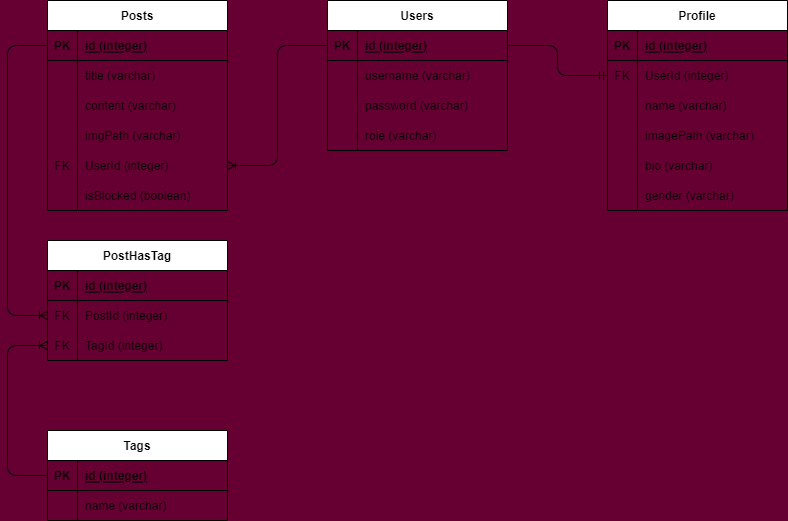

The diagram above was exported from draw.io. Its source (the exported page's mxGraphModel, read from the mxfile embedded in the PNG):
<mxGraphModel dx="1067" dy="416" grid="1" gridSize="10" guides="1" tooltips="1" connect="1" arrows="1" fold="1" page="1" pageScale="1" pageWidth="850" pageHeight="1100" background="#660033" math="0" shadow="0">
  <root>
    <mxCell id="0" />
    <mxCell id="1" parent="0" />
    <mxCell id="2" value="Posts" style="shape=table;startSize=30;container=1;collapsible=1;childLayout=tableLayout;fixedRows=1;rowLines=0;fontStyle=1;align=center;resizeLast=1;" parent="1" vertex="1">
      <mxGeometry x="80" y="10" width="180" height="210" as="geometry" />
    </mxCell>
    <mxCell id="3" value="" style="shape=tableRow;horizontal=0;startSize=0;swimlaneHead=0;swimlaneBody=0;fillColor=none;collapsible=0;dropTarget=0;points=[[0,0.5],[1,0.5]];portConstraint=eastwest;top=0;left=0;right=0;bottom=1;" parent="2" vertex="1">
      <mxGeometry y="30" width="180" height="30" as="geometry" />
    </mxCell>
    <mxCell id="4" value="PK" style="shape=partialRectangle;connectable=0;fillColor=none;top=0;left=0;bottom=0;right=0;fontStyle=1;overflow=hidden;" parent="3" vertex="1">
      <mxGeometry width="30" height="30" as="geometry">
        <mxRectangle width="30" height="30" as="alternateBounds" />
      </mxGeometry>
    </mxCell>
    <mxCell id="5" value="id (integer)" style="shape=partialRectangle;connectable=0;fillColor=none;top=0;left=0;bottom=0;right=0;align=left;spacingLeft=6;fontStyle=5;overflow=hidden;" parent="3" vertex="1">
      <mxGeometry x="30" width="150" height="30" as="geometry">
        <mxRectangle width="150" height="30" as="alternateBounds" />
      </mxGeometry>
    </mxCell>
    <mxCell id="6" value="" style="shape=tableRow;horizontal=0;startSize=0;swimlaneHead=0;swimlaneBody=0;fillColor=none;collapsible=0;dropTarget=0;points=[[0,0.5],[1,0.5]];portConstraint=eastwest;top=0;left=0;right=0;bottom=0;" parent="2" vertex="1">
      <mxGeometry y="60" width="180" height="30" as="geometry" />
    </mxCell>
    <mxCell id="7" value="" style="shape=partialRectangle;connectable=0;fillColor=none;top=0;left=0;bottom=0;right=0;editable=1;overflow=hidden;" parent="6" vertex="1">
      <mxGeometry width="30" height="30" as="geometry">
        <mxRectangle width="30" height="30" as="alternateBounds" />
      </mxGeometry>
    </mxCell>
    <mxCell id="8" value="title (varchar)" style="shape=partialRectangle;connectable=0;fillColor=none;top=0;left=0;bottom=0;right=0;align=left;spacingLeft=6;overflow=hidden;" parent="6" vertex="1">
      <mxGeometry x="30" width="150" height="30" as="geometry">
        <mxRectangle width="150" height="30" as="alternateBounds" />
      </mxGeometry>
    </mxCell>
    <mxCell id="9" value="" style="shape=tableRow;horizontal=0;startSize=0;swimlaneHead=0;swimlaneBody=0;fillColor=none;collapsible=0;dropTarget=0;points=[[0,0.5],[1,0.5]];portConstraint=eastwest;top=0;left=0;right=0;bottom=0;" parent="2" vertex="1">
      <mxGeometry y="90" width="180" height="30" as="geometry" />
    </mxCell>
    <mxCell id="10" value="" style="shape=partialRectangle;connectable=0;fillColor=none;top=0;left=0;bottom=0;right=0;editable=1;overflow=hidden;" parent="9" vertex="1">
      <mxGeometry width="30" height="30" as="geometry">
        <mxRectangle width="30" height="30" as="alternateBounds" />
      </mxGeometry>
    </mxCell>
    <mxCell id="11" value="content (varchar)" style="shape=partialRectangle;connectable=0;fillColor=none;top=0;left=0;bottom=0;right=0;align=left;spacingLeft=6;overflow=hidden;" parent="9" vertex="1">
      <mxGeometry x="30" width="150" height="30" as="geometry">
        <mxRectangle width="150" height="30" as="alternateBounds" />
      </mxGeometry>
    </mxCell>
    <mxCell id="12" value="" style="shape=tableRow;horizontal=0;startSize=0;swimlaneHead=0;swimlaneBody=0;fillColor=none;collapsible=0;dropTarget=0;points=[[0,0.5],[1,0.5]];portConstraint=eastwest;top=0;left=0;right=0;bottom=0;" parent="2" vertex="1">
      <mxGeometry y="120" width="180" height="30" as="geometry" />
    </mxCell>
    <mxCell id="13" value="" style="shape=partialRectangle;connectable=0;fillColor=none;top=0;left=0;bottom=0;right=0;editable=1;overflow=hidden;" parent="12" vertex="1">
      <mxGeometry width="30" height="30" as="geometry">
        <mxRectangle width="30" height="30" as="alternateBounds" />
      </mxGeometry>
    </mxCell>
    <mxCell id="14" value="imgPath (varchar)" style="shape=partialRectangle;connectable=0;fillColor=none;top=0;left=0;bottom=0;right=0;align=left;spacingLeft=6;overflow=hidden;" parent="12" vertex="1">
      <mxGeometry x="30" width="150" height="30" as="geometry">
        <mxRectangle width="150" height="30" as="alternateBounds" />
      </mxGeometry>
    </mxCell>
    <mxCell id="74" value="" style="shape=tableRow;horizontal=0;startSize=0;swimlaneHead=0;swimlaneBody=0;fillColor=none;collapsible=0;dropTarget=0;points=[[0,0.5],[1,0.5]];portConstraint=eastwest;top=0;left=0;right=0;bottom=0;" parent="2" vertex="1">
      <mxGeometry y="150" width="180" height="30" as="geometry" />
    </mxCell>
    <mxCell id="75" value="FK" style="shape=partialRectangle;connectable=0;fillColor=none;top=0;left=0;bottom=0;right=0;editable=1;overflow=hidden;" parent="74" vertex="1">
      <mxGeometry width="30" height="30" as="geometry">
        <mxRectangle width="30" height="30" as="alternateBounds" />
      </mxGeometry>
    </mxCell>
    <mxCell id="76" value="UserId (integer)" style="shape=partialRectangle;connectable=0;fillColor=none;top=0;left=0;bottom=0;right=0;align=left;spacingLeft=6;overflow=hidden;" parent="74" vertex="1">
      <mxGeometry x="30" width="150" height="30" as="geometry">
        <mxRectangle width="150" height="30" as="alternateBounds" />
      </mxGeometry>
    </mxCell>
    <mxCell id="86" value="" style="shape=tableRow;horizontal=0;startSize=0;swimlaneHead=0;swimlaneBody=0;fillColor=none;collapsible=0;dropTarget=0;points=[[0,0.5],[1,0.5]];portConstraint=eastwest;top=0;left=0;right=0;bottom=0;" parent="2" vertex="1">
      <mxGeometry y="180" width="180" height="30" as="geometry" />
    </mxCell>
    <mxCell id="87" value="" style="shape=partialRectangle;connectable=0;fillColor=none;top=0;left=0;bottom=0;right=0;editable=1;overflow=hidden;" parent="86" vertex="1">
      <mxGeometry width="30" height="30" as="geometry">
        <mxRectangle width="30" height="30" as="alternateBounds" />
      </mxGeometry>
    </mxCell>
    <mxCell id="88" value="isBlocked (boolean)" style="shape=partialRectangle;connectable=0;fillColor=none;top=0;left=0;bottom=0;right=0;align=left;spacingLeft=6;overflow=hidden;" parent="86" vertex="1">
      <mxGeometry x="30" width="150" height="30" as="geometry">
        <mxRectangle width="150" height="30" as="alternateBounds" />
      </mxGeometry>
    </mxCell>
    <mxCell id="15" value="Tags" style="shape=table;startSize=30;container=1;collapsible=1;childLayout=tableLayout;fixedRows=1;rowLines=0;fontStyle=1;align=center;resizeLast=1;" parent="1" vertex="1">
      <mxGeometry x="80" y="440" width="180" height="90" as="geometry" />
    </mxCell>
    <mxCell id="16" value="" style="shape=tableRow;horizontal=0;startSize=0;swimlaneHead=0;swimlaneBody=0;fillColor=none;collapsible=0;dropTarget=0;points=[[0,0.5],[1,0.5]];portConstraint=eastwest;top=0;left=0;right=0;bottom=1;" parent="15" vertex="1">
      <mxGeometry y="30" width="180" height="30" as="geometry" />
    </mxCell>
    <mxCell id="17" value="PK" style="shape=partialRectangle;connectable=0;fillColor=none;top=0;left=0;bottom=0;right=0;fontStyle=1;overflow=hidden;" parent="16" vertex="1">
      <mxGeometry width="30" height="30" as="geometry">
        <mxRectangle width="30" height="30" as="alternateBounds" />
      </mxGeometry>
    </mxCell>
    <mxCell id="18" value="id (integer)" style="shape=partialRectangle;connectable=0;fillColor=none;top=0;left=0;bottom=0;right=0;align=left;spacingLeft=6;fontStyle=5;overflow=hidden;" parent="16" vertex="1">
      <mxGeometry x="30" width="150" height="30" as="geometry">
        <mxRectangle width="150" height="30" as="alternateBounds" />
      </mxGeometry>
    </mxCell>
    <mxCell id="19" value="" style="shape=tableRow;horizontal=0;startSize=0;swimlaneHead=0;swimlaneBody=0;fillColor=none;collapsible=0;dropTarget=0;points=[[0,0.5],[1,0.5]];portConstraint=eastwest;top=0;left=0;right=0;bottom=0;" parent="15" vertex="1">
      <mxGeometry y="60" width="180" height="30" as="geometry" />
    </mxCell>
    <mxCell id="20" value="" style="shape=partialRectangle;connectable=0;fillColor=none;top=0;left=0;bottom=0;right=0;editable=1;overflow=hidden;" parent="19" vertex="1">
      <mxGeometry width="30" height="30" as="geometry">
        <mxRectangle width="30" height="30" as="alternateBounds" />
      </mxGeometry>
    </mxCell>
    <mxCell id="21" value="name (varchar)" style="shape=partialRectangle;connectable=0;fillColor=none;top=0;left=0;bottom=0;right=0;align=left;spacingLeft=6;overflow=hidden;" parent="19" vertex="1">
      <mxGeometry x="30" width="150" height="30" as="geometry">
        <mxRectangle width="150" height="30" as="alternateBounds" />
      </mxGeometry>
    </mxCell>
    <mxCell id="28" value="PostHasTag" style="shape=table;startSize=30;container=1;collapsible=1;childLayout=tableLayout;fixedRows=1;rowLines=0;fontStyle=1;align=center;resizeLast=1;" parent="1" vertex="1">
      <mxGeometry x="80" y="250" width="180" height="120" as="geometry" />
    </mxCell>
    <mxCell id="29" value="" style="shape=tableRow;horizontal=0;startSize=0;swimlaneHead=0;swimlaneBody=0;fillColor=none;collapsible=0;dropTarget=0;points=[[0,0.5],[1,0.5]];portConstraint=eastwest;top=0;left=0;right=0;bottom=1;" parent="28" vertex="1">
      <mxGeometry y="30" width="180" height="30" as="geometry" />
    </mxCell>
    <mxCell id="30" value="PK" style="shape=partialRectangle;connectable=0;fillColor=none;top=0;left=0;bottom=0;right=0;fontStyle=1;overflow=hidden;" parent="29" vertex="1">
      <mxGeometry width="30" height="30" as="geometry">
        <mxRectangle width="30" height="30" as="alternateBounds" />
      </mxGeometry>
    </mxCell>
    <mxCell id="31" value="id (integer)" style="shape=partialRectangle;connectable=0;fillColor=none;top=0;left=0;bottom=0;right=0;align=left;spacingLeft=6;fontStyle=5;overflow=hidden;" parent="29" vertex="1">
      <mxGeometry x="30" width="150" height="30" as="geometry">
        <mxRectangle width="150" height="30" as="alternateBounds" />
      </mxGeometry>
    </mxCell>
    <mxCell id="35" value="" style="shape=tableRow;horizontal=0;startSize=0;swimlaneHead=0;swimlaneBody=0;fillColor=none;collapsible=0;dropTarget=0;points=[[0,0.5],[1,0.5]];portConstraint=eastwest;top=0;left=0;right=0;bottom=0;" parent="28" vertex="1">
      <mxGeometry y="60" width="180" height="30" as="geometry" />
    </mxCell>
    <mxCell id="36" value="FK" style="shape=partialRectangle;connectable=0;fillColor=none;top=0;left=0;bottom=0;right=0;editable=1;overflow=hidden;" parent="35" vertex="1">
      <mxGeometry width="30" height="30" as="geometry">
        <mxRectangle width="30" height="30" as="alternateBounds" />
      </mxGeometry>
    </mxCell>
    <mxCell id="37" value="PostId (integer)" style="shape=partialRectangle;connectable=0;fillColor=none;top=0;left=0;bottom=0;right=0;align=left;spacingLeft=6;overflow=hidden;" parent="35" vertex="1">
      <mxGeometry x="30" width="150" height="30" as="geometry">
        <mxRectangle width="150" height="30" as="alternateBounds" />
      </mxGeometry>
    </mxCell>
    <mxCell id="38" value="" style="shape=tableRow;horizontal=0;startSize=0;swimlaneHead=0;swimlaneBody=0;fillColor=none;collapsible=0;dropTarget=0;points=[[0,0.5],[1,0.5]];portConstraint=eastwest;top=0;left=0;right=0;bottom=0;" parent="28" vertex="1">
      <mxGeometry y="90" width="180" height="30" as="geometry" />
    </mxCell>
    <mxCell id="39" value="FK" style="shape=partialRectangle;connectable=0;fillColor=none;top=0;left=0;bottom=0;right=0;editable=1;overflow=hidden;" parent="38" vertex="1">
      <mxGeometry width="30" height="30" as="geometry">
        <mxRectangle width="30" height="30" as="alternateBounds" />
      </mxGeometry>
    </mxCell>
    <mxCell id="40" value="TagId (integer)" style="shape=partialRectangle;connectable=0;fillColor=none;top=0;left=0;bottom=0;right=0;align=left;spacingLeft=6;overflow=hidden;" parent="38" vertex="1">
      <mxGeometry x="30" width="150" height="30" as="geometry">
        <mxRectangle width="150" height="30" as="alternateBounds" />
      </mxGeometry>
    </mxCell>
    <mxCell id="41" value="Users" style="shape=table;startSize=30;container=1;collapsible=1;childLayout=tableLayout;fixedRows=1;rowLines=0;fontStyle=1;align=center;resizeLast=1;" parent="1" vertex="1">
      <mxGeometry x="360" y="10" width="180" height="150" as="geometry" />
    </mxCell>
    <mxCell id="42" value="" style="shape=tableRow;horizontal=0;startSize=0;swimlaneHead=0;swimlaneBody=0;fillColor=none;collapsible=0;dropTarget=0;points=[[0,0.5],[1,0.5]];portConstraint=eastwest;top=0;left=0;right=0;bottom=1;" parent="41" vertex="1">
      <mxGeometry y="30" width="180" height="30" as="geometry" />
    </mxCell>
    <mxCell id="43" value="PK" style="shape=partialRectangle;connectable=0;fillColor=none;top=0;left=0;bottom=0;right=0;fontStyle=1;overflow=hidden;" parent="42" vertex="1">
      <mxGeometry width="30" height="30" as="geometry">
        <mxRectangle width="30" height="30" as="alternateBounds" />
      </mxGeometry>
    </mxCell>
    <mxCell id="44" value="id (integer)" style="shape=partialRectangle;connectable=0;fillColor=none;top=0;left=0;bottom=0;right=0;align=left;spacingLeft=6;fontStyle=5;overflow=hidden;" parent="42" vertex="1">
      <mxGeometry x="30" width="150" height="30" as="geometry">
        <mxRectangle width="150" height="30" as="alternateBounds" />
      </mxGeometry>
    </mxCell>
    <mxCell id="45" value="" style="shape=tableRow;horizontal=0;startSize=0;swimlaneHead=0;swimlaneBody=0;fillColor=none;collapsible=0;dropTarget=0;points=[[0,0.5],[1,0.5]];portConstraint=eastwest;top=0;left=0;right=0;bottom=0;" parent="41" vertex="1">
      <mxGeometry y="60" width="180" height="30" as="geometry" />
    </mxCell>
    <mxCell id="46" value="" style="shape=partialRectangle;connectable=0;fillColor=none;top=0;left=0;bottom=0;right=0;editable=1;overflow=hidden;" parent="45" vertex="1">
      <mxGeometry width="30" height="30" as="geometry">
        <mxRectangle width="30" height="30" as="alternateBounds" />
      </mxGeometry>
    </mxCell>
    <mxCell id="47" value="username (varchar)" style="shape=partialRectangle;connectable=0;fillColor=none;top=0;left=0;bottom=0;right=0;align=left;spacingLeft=6;overflow=hidden;" parent="45" vertex="1">
      <mxGeometry x="30" width="150" height="30" as="geometry">
        <mxRectangle width="150" height="30" as="alternateBounds" />
      </mxGeometry>
    </mxCell>
    <mxCell id="48" value="" style="shape=tableRow;horizontal=0;startSize=0;swimlaneHead=0;swimlaneBody=0;fillColor=none;collapsible=0;dropTarget=0;points=[[0,0.5],[1,0.5]];portConstraint=eastwest;top=0;left=0;right=0;bottom=0;" parent="41" vertex="1">
      <mxGeometry y="90" width="180" height="30" as="geometry" />
    </mxCell>
    <mxCell id="49" value="" style="shape=partialRectangle;connectable=0;fillColor=none;top=0;left=0;bottom=0;right=0;editable=1;overflow=hidden;" parent="48" vertex="1">
      <mxGeometry width="30" height="30" as="geometry">
        <mxRectangle width="30" height="30" as="alternateBounds" />
      </mxGeometry>
    </mxCell>
    <mxCell id="50" value="password (varchar)" style="shape=partialRectangle;connectable=0;fillColor=none;top=0;left=0;bottom=0;right=0;align=left;spacingLeft=6;overflow=hidden;" parent="48" vertex="1">
      <mxGeometry x="30" width="150" height="30" as="geometry">
        <mxRectangle width="150" height="30" as="alternateBounds" />
      </mxGeometry>
    </mxCell>
    <mxCell id="51" value="" style="shape=tableRow;horizontal=0;startSize=0;swimlaneHead=0;swimlaneBody=0;fillColor=none;collapsible=0;dropTarget=0;points=[[0,0.5],[1,0.5]];portConstraint=eastwest;top=0;left=0;right=0;bottom=0;" parent="41" vertex="1">
      <mxGeometry y="120" width="180" height="30" as="geometry" />
    </mxCell>
    <mxCell id="52" value="" style="shape=partialRectangle;connectable=0;fillColor=none;top=0;left=0;bottom=0;right=0;editable=1;overflow=hidden;" parent="51" vertex="1">
      <mxGeometry width="30" height="30" as="geometry">
        <mxRectangle width="30" height="30" as="alternateBounds" />
      </mxGeometry>
    </mxCell>
    <mxCell id="53" value="role (varchar)" style="shape=partialRectangle;connectable=0;fillColor=none;top=0;left=0;bottom=0;right=0;align=left;spacingLeft=6;overflow=hidden;" parent="51" vertex="1">
      <mxGeometry x="30" width="150" height="30" as="geometry">
        <mxRectangle width="150" height="30" as="alternateBounds" />
      </mxGeometry>
    </mxCell>
    <mxCell id="54" value="Profile" style="shape=table;startSize=30;container=1;collapsible=1;childLayout=tableLayout;fixedRows=1;rowLines=0;fontStyle=1;align=center;resizeLast=1;" parent="1" vertex="1">
      <mxGeometry x="640" y="10" width="180" height="210" as="geometry" />
    </mxCell>
    <mxCell id="55" value="" style="shape=tableRow;horizontal=0;startSize=0;swimlaneHead=0;swimlaneBody=0;fillColor=none;collapsible=0;dropTarget=0;points=[[0,0.5],[1,0.5]];portConstraint=eastwest;top=0;left=0;right=0;bottom=1;" parent="54" vertex="1">
      <mxGeometry y="30" width="180" height="30" as="geometry" />
    </mxCell>
    <mxCell id="56" value="PK" style="shape=partialRectangle;connectable=0;fillColor=none;top=0;left=0;bottom=0;right=0;fontStyle=1;overflow=hidden;" parent="55" vertex="1">
      <mxGeometry width="30" height="30" as="geometry">
        <mxRectangle width="30" height="30" as="alternateBounds" />
      </mxGeometry>
    </mxCell>
    <mxCell id="57" value="id (integer)" style="shape=partialRectangle;connectable=0;fillColor=none;top=0;left=0;bottom=0;right=0;align=left;spacingLeft=6;fontStyle=5;overflow=hidden;" parent="55" vertex="1">
      <mxGeometry x="30" width="150" height="30" as="geometry">
        <mxRectangle width="150" height="30" as="alternateBounds" />
      </mxGeometry>
    </mxCell>
    <mxCell id="58" value="" style="shape=tableRow;horizontal=0;startSize=0;swimlaneHead=0;swimlaneBody=0;fillColor=none;collapsible=0;dropTarget=0;points=[[0,0.5],[1,0.5]];portConstraint=eastwest;top=0;left=0;right=0;bottom=0;" parent="54" vertex="1">
      <mxGeometry y="60" width="180" height="30" as="geometry" />
    </mxCell>
    <mxCell id="59" value="FK" style="shape=partialRectangle;connectable=0;fillColor=none;top=0;left=0;bottom=0;right=0;editable=1;overflow=hidden;" parent="58" vertex="1">
      <mxGeometry width="30" height="30" as="geometry">
        <mxRectangle width="30" height="30" as="alternateBounds" />
      </mxGeometry>
    </mxCell>
    <mxCell id="60" value="UserId (integer)" style="shape=partialRectangle;connectable=0;fillColor=none;top=0;left=0;bottom=0;right=0;align=left;spacingLeft=6;overflow=hidden;" parent="58" vertex="1">
      <mxGeometry x="30" width="150" height="30" as="geometry">
        <mxRectangle width="150" height="30" as="alternateBounds" />
      </mxGeometry>
    </mxCell>
    <mxCell id="61" value="" style="shape=tableRow;horizontal=0;startSize=0;swimlaneHead=0;swimlaneBody=0;fillColor=none;collapsible=0;dropTarget=0;points=[[0,0.5],[1,0.5]];portConstraint=eastwest;top=0;left=0;right=0;bottom=0;" parent="54" vertex="1">
      <mxGeometry y="90" width="180" height="30" as="geometry" />
    </mxCell>
    <mxCell id="62" value="" style="shape=partialRectangle;connectable=0;fillColor=none;top=0;left=0;bottom=0;right=0;editable=1;overflow=hidden;" parent="61" vertex="1">
      <mxGeometry width="30" height="30" as="geometry">
        <mxRectangle width="30" height="30" as="alternateBounds" />
      </mxGeometry>
    </mxCell>
    <mxCell id="63" value="name (varchar)" style="shape=partialRectangle;connectable=0;fillColor=none;top=0;left=0;bottom=0;right=0;align=left;spacingLeft=6;overflow=hidden;" parent="61" vertex="1">
      <mxGeometry x="30" width="150" height="30" as="geometry">
        <mxRectangle width="150" height="30" as="alternateBounds" />
      </mxGeometry>
    </mxCell>
    <mxCell id="64" value="" style="shape=tableRow;horizontal=0;startSize=0;swimlaneHead=0;swimlaneBody=0;fillColor=none;collapsible=0;dropTarget=0;points=[[0,0.5],[1,0.5]];portConstraint=eastwest;top=0;left=0;right=0;bottom=0;" parent="54" vertex="1">
      <mxGeometry y="120" width="180" height="30" as="geometry" />
    </mxCell>
    <mxCell id="65" value="" style="shape=partialRectangle;connectable=0;fillColor=none;top=0;left=0;bottom=0;right=0;editable=1;overflow=hidden;" parent="64" vertex="1">
      <mxGeometry width="30" height="30" as="geometry">
        <mxRectangle width="30" height="30" as="alternateBounds" />
      </mxGeometry>
    </mxCell>
    <mxCell id="66" value="imagePath (varchar)" style="shape=partialRectangle;connectable=0;fillColor=none;top=0;left=0;bottom=0;right=0;align=left;spacingLeft=6;overflow=hidden;" parent="64" vertex="1">
      <mxGeometry x="30" width="150" height="30" as="geometry">
        <mxRectangle width="150" height="30" as="alternateBounds" />
      </mxGeometry>
    </mxCell>
    <mxCell id="67" value="" style="shape=tableRow;horizontal=0;startSize=0;swimlaneHead=0;swimlaneBody=0;fillColor=none;collapsible=0;dropTarget=0;points=[[0,0.5],[1,0.5]];portConstraint=eastwest;top=0;left=0;right=0;bottom=0;" parent="54" vertex="1">
      <mxGeometry y="150" width="180" height="30" as="geometry" />
    </mxCell>
    <mxCell id="68" value="" style="shape=partialRectangle;connectable=0;fillColor=none;top=0;left=0;bottom=0;right=0;editable=1;overflow=hidden;" parent="67" vertex="1">
      <mxGeometry width="30" height="30" as="geometry">
        <mxRectangle width="30" height="30" as="alternateBounds" />
      </mxGeometry>
    </mxCell>
    <mxCell id="69" value="bio (varchar)" style="shape=partialRectangle;connectable=0;fillColor=none;top=0;left=0;bottom=0;right=0;align=left;spacingLeft=6;overflow=hidden;" parent="67" vertex="1">
      <mxGeometry x="30" width="150" height="30" as="geometry">
        <mxRectangle width="150" height="30" as="alternateBounds" />
      </mxGeometry>
    </mxCell>
    <mxCell id="83" value="" style="shape=tableRow;horizontal=0;startSize=0;swimlaneHead=0;swimlaneBody=0;fillColor=none;collapsible=0;dropTarget=0;points=[[0,0.5],[1,0.5]];portConstraint=eastwest;top=0;left=0;right=0;bottom=0;" parent="54" vertex="1">
      <mxGeometry y="180" width="180" height="30" as="geometry" />
    </mxCell>
    <mxCell id="84" value="" style="shape=partialRectangle;connectable=0;fillColor=none;top=0;left=0;bottom=0;right=0;editable=1;overflow=hidden;" parent="83" vertex="1">
      <mxGeometry width="30" height="30" as="geometry">
        <mxRectangle width="30" height="30" as="alternateBounds" />
      </mxGeometry>
    </mxCell>
    <mxCell id="85" value="gender (varchar)" style="shape=partialRectangle;connectable=0;fillColor=none;top=0;left=0;bottom=0;right=0;align=left;spacingLeft=6;overflow=hidden;" parent="83" vertex="1">
      <mxGeometry x="30" width="150" height="30" as="geometry">
        <mxRectangle width="150" height="30" as="alternateBounds" />
      </mxGeometry>
    </mxCell>
    <mxCell id="70" style="edgeStyle=orthogonalEdgeStyle;html=1;exitX=1;exitY=0.5;exitDx=0;exitDy=0;entryX=0;entryY=0.5;entryDx=0;entryDy=0;endArrow=ERmandOne;endFill=0;" parent="1" source="42" target="58" edge="1">
      <mxGeometry relative="1" as="geometry" />
    </mxCell>
    <mxCell id="80" style="edgeStyle=orthogonalEdgeStyle;html=1;exitX=0;exitY=0.5;exitDx=0;exitDy=0;entryX=0;entryY=0.5;entryDx=0;entryDy=0;endArrow=ERoneToMany;endFill=0;" parent="1" source="16" target="38" edge="1">
      <mxGeometry relative="1" as="geometry">
        <Array as="points">
          <mxPoint x="40" y="485" />
          <mxPoint x="40" y="355" />
        </Array>
      </mxGeometry>
    </mxCell>
    <mxCell id="81" style="edgeStyle=orthogonalEdgeStyle;html=1;exitX=0;exitY=0.5;exitDx=0;exitDy=0;entryX=0;entryY=0.5;entryDx=0;entryDy=0;endArrow=ERoneToMany;endFill=0;" parent="1" source="3" target="35" edge="1">
      <mxGeometry relative="1" as="geometry">
        <Array as="points">
          <mxPoint x="40" y="55" />
          <mxPoint x="40" y="325" />
        </Array>
      </mxGeometry>
    </mxCell>
    <mxCell id="82" style="edgeStyle=orthogonalEdgeStyle;html=1;exitX=0;exitY=0.5;exitDx=0;exitDy=0;entryX=1;entryY=0.5;entryDx=0;entryDy=0;endArrow=ERoneToMany;endFill=0;" parent="1" source="42" target="74" edge="1">
      <mxGeometry relative="1" as="geometry" />
    </mxCell>
  </root>
</mxGraphModel>